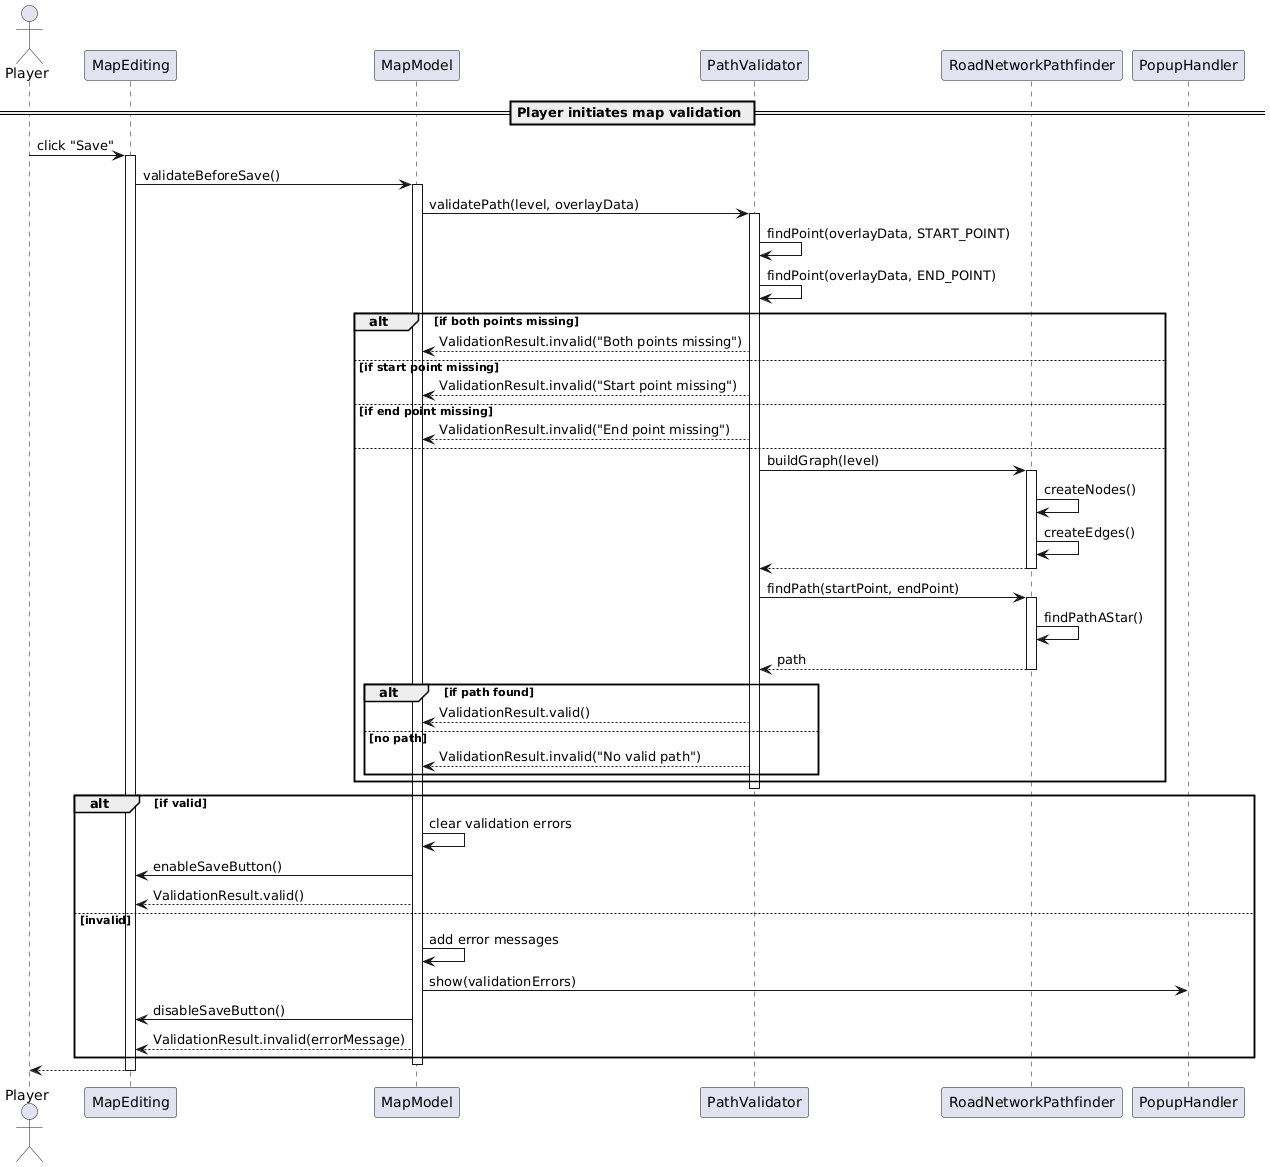

The diagram above was rendered by PlantUML. Its source (embedded in the PNG):
@startuml
actor Player

participant MapEditing
participant MapModel
participant PathValidator
participant RoadNetworkPathfinder
participant PopupHandler

== Player initiates map validation ==

Player -> MapEditing : click "Save"
activate MapEditing
MapEditing -> MapModel : validateBeforeSave()
activate MapModel
MapModel -> PathValidator : validatePath(level, overlayData)
activate PathValidator

PathValidator -> PathValidator : findPoint(overlayData, START_POINT)
PathValidator -> PathValidator : findPoint(overlayData, END_POINT)

alt if both points missing
    PathValidator --> MapModel : ValidationResult.invalid("Both points missing")
else if start point missing
    PathValidator --> MapModel : ValidationResult.invalid("Start point missing")
else if end point missing
    PathValidator --> MapModel : ValidationResult.invalid("End point missing")
else
    PathValidator -> RoadNetworkPathfinder : buildGraph(level)
    activate RoadNetworkPathfinder
    RoadNetworkPathfinder -> RoadNetworkPathfinder : createNodes()
    RoadNetworkPathfinder -> RoadNetworkPathfinder : createEdges()
    RoadNetworkPathfinder --> PathValidator
    deactivate RoadNetworkPathfinder
    
    PathValidator -> RoadNetworkPathfinder : findPath(startPoint, endPoint)
    activate RoadNetworkPathfinder
    RoadNetworkPathfinder -> RoadNetworkPathfinder : findPathAStar()
    RoadNetworkPathfinder --> PathValidator : path
    deactivate RoadNetworkPathfinder
    
    alt if path found
        PathValidator --> MapModel : ValidationResult.valid()
    else no path
        PathValidator --> MapModel : ValidationResult.invalid("No valid path")
    end
end

deactivate PathValidator

alt if valid
    MapModel -> MapModel : clear validation errors
    MapModel -> MapEditing : enableSaveButton()
    MapModel --> MapEditing : ValidationResult.valid()
else invalid
    MapModel -> MapModel : add error messages
    MapModel -> PopupHandler : show(validationErrors)
    MapModel -> MapEditing : disableSaveButton()
    MapModel --> MapEditing : ValidationResult.invalid(errorMessage)
end

deactivate MapModel
MapEditing --> Player
deactivate MapEditing
@enduml